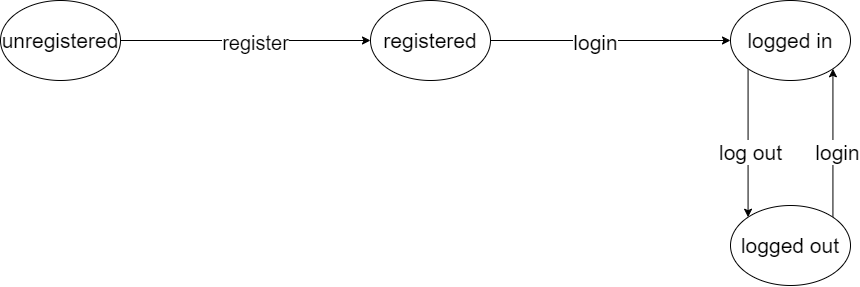

The diagram above was exported from draw.io. Its source (the exported page's mxGraphModel, read from the mxfile embedded in the PNG):
<mxGraphModel dx="1480" dy="877" grid="1" gridSize="10" guides="1" tooltips="1" connect="1" arrows="1" fold="1" page="1" pageScale="1" pageWidth="1100" pageHeight="850" background="none" math="0" shadow="0">
  <root>
    <mxCell id="0" />
    <mxCell id="1" parent="0" />
    <mxCell id="jRdjqddhoxkCZZcPlnoN-10" style="edgeStyle=orthogonalEdgeStyle;rounded=0;orthogonalLoop=1;jettySize=auto;html=1;exitX=0;exitY=1;exitDx=0;exitDy=0;entryX=0;entryY=0;entryDx=0;entryDy=0;" edge="1" parent="1" source="jRdjqddhoxkCZZcPlnoN-1" target="jRdjqddhoxkCZZcPlnoN-2">
      <mxGeometry relative="1" as="geometry" />
    </mxCell>
    <mxCell id="jRdjqddhoxkCZZcPlnoN-11" value="&lt;font style=&quot;font-size: 21px;&quot;&gt;log out&lt;/font&gt;" style="edgeLabel;html=1;align=center;verticalAlign=middle;resizable=0;points=[];" vertex="1" connectable="0" parent="jRdjqddhoxkCZZcPlnoN-10">
      <mxGeometry x="0.1145" y="2" relative="1" as="geometry">
        <mxPoint as="offset" />
      </mxGeometry>
    </mxCell>
    <mxCell id="jRdjqddhoxkCZZcPlnoN-1" value="&lt;font style=&quot;font-size: 21px;&quot;&gt;logged in&lt;/font&gt;" style="ellipse;whiteSpace=wrap;html=1;" vertex="1" parent="1">
      <mxGeometry x="850" y="385" width="120" height="80" as="geometry" />
    </mxCell>
    <mxCell id="jRdjqddhoxkCZZcPlnoN-12" style="edgeStyle=orthogonalEdgeStyle;rounded=0;orthogonalLoop=1;jettySize=auto;html=1;exitX=1;exitY=0;exitDx=0;exitDy=0;entryX=1;entryY=1;entryDx=0;entryDy=0;" edge="1" parent="1" source="jRdjqddhoxkCZZcPlnoN-2" target="jRdjqddhoxkCZZcPlnoN-1">
      <mxGeometry relative="1" as="geometry" />
    </mxCell>
    <mxCell id="jRdjqddhoxkCZZcPlnoN-13" value="&lt;font style=&quot;font-size: 21px;&quot;&gt;login&lt;/font&gt;" style="edgeLabel;html=1;align=center;verticalAlign=middle;resizable=0;points=[];" vertex="1" connectable="0" parent="jRdjqddhoxkCZZcPlnoN-12">
      <mxGeometry x="-0.1165" y="-4" relative="1" as="geometry">
        <mxPoint as="offset" />
      </mxGeometry>
    </mxCell>
    <mxCell id="jRdjqddhoxkCZZcPlnoN-2" value="&lt;font style=&quot;font-size: 21px;&quot;&gt;logged out&lt;/font&gt;" style="ellipse;whiteSpace=wrap;html=1;" vertex="1" parent="1">
      <mxGeometry x="850" y="590" width="120" height="80" as="geometry" />
    </mxCell>
    <mxCell id="jRdjqddhoxkCZZcPlnoN-7" style="edgeStyle=orthogonalEdgeStyle;rounded=0;orthogonalLoop=1;jettySize=auto;html=1;exitX=1;exitY=0.5;exitDx=0;exitDy=0;entryX=0;entryY=0.5;entryDx=0;entryDy=0;" edge="1" parent="1" source="jRdjqddhoxkCZZcPlnoN-3" target="jRdjqddhoxkCZZcPlnoN-1">
      <mxGeometry relative="1" as="geometry" />
    </mxCell>
    <mxCell id="jRdjqddhoxkCZZcPlnoN-8" value="&lt;font style=&quot;font-size: 21px;&quot;&gt;login&lt;/font&gt;" style="edgeLabel;html=1;align=center;verticalAlign=middle;resizable=0;points=[];" vertex="1" connectable="0" parent="jRdjqddhoxkCZZcPlnoN-7">
      <mxGeometry x="-0.1238" y="-1" relative="1" as="geometry">
        <mxPoint x="-1" as="offset" />
      </mxGeometry>
    </mxCell>
    <mxCell id="jRdjqddhoxkCZZcPlnoN-3" value="&lt;font style=&quot;font-size: 21px;&quot;&gt;registered&lt;/font&gt;" style="ellipse;whiteSpace=wrap;html=1;" vertex="1" parent="1">
      <mxGeometry x="490" y="385" width="120" height="80" as="geometry" />
    </mxCell>
    <mxCell id="jRdjqddhoxkCZZcPlnoN-5" style="edgeStyle=orthogonalEdgeStyle;rounded=0;orthogonalLoop=1;jettySize=auto;html=1;exitX=1;exitY=0.5;exitDx=0;exitDy=0;entryX=0;entryY=0.5;entryDx=0;entryDy=0;" edge="1" parent="1" source="jRdjqddhoxkCZZcPlnoN-4" target="jRdjqddhoxkCZZcPlnoN-3">
      <mxGeometry relative="1" as="geometry" />
    </mxCell>
    <mxCell id="jRdjqddhoxkCZZcPlnoN-6" value="&lt;font style=&quot;font-size: 20px;&quot;&gt;register&lt;/font&gt;" style="edgeLabel;html=1;align=center;verticalAlign=middle;resizable=0;points=[];" vertex="1" connectable="0" parent="jRdjqddhoxkCZZcPlnoN-5">
      <mxGeometry x="0.0811" y="-1" relative="1" as="geometry">
        <mxPoint x="-1" as="offset" />
      </mxGeometry>
    </mxCell>
    <mxCell id="jRdjqddhoxkCZZcPlnoN-4" value="&lt;font style=&quot;font-size: 21px;&quot;&gt;unregistered&lt;/font&gt;" style="ellipse;whiteSpace=wrap;html=1;" vertex="1" parent="1">
      <mxGeometry x="120" y="385" width="120" height="80" as="geometry" />
    </mxCell>
  </root>
</mxGraphModel>